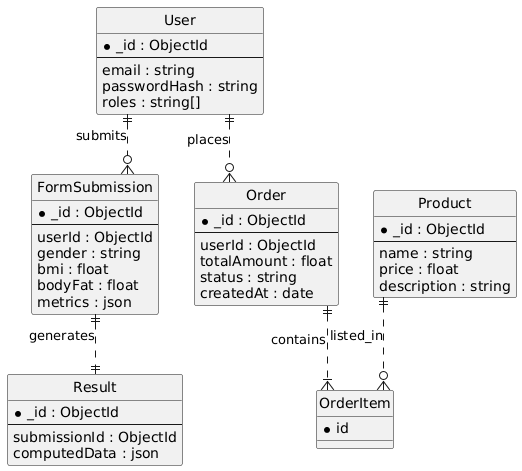

The diagram above was rendered by PlantUML. Its source (embedded in the PNG):
@startuml
' Hide the circle icons for entities
hide circle
skinparam linetype ortho

entity "User" {
  * _id : ObjectId
  --
  email : string
  passwordHash : string
  roles : string[]
}

entity "FormSubmission" {
  * _id : ObjectId
  --
  userId : ObjectId
  gender : string
  bmi : float
  bodyFat : float
  metrics : json
}

entity "Result" {
  * _id : ObjectId
  --
  submissionId : ObjectId
  computedData : json
}

entity "Order" {
  * _id : ObjectId
  --
  userId : ObjectId
  totalAmount : float
  status : string
  createdAt : date
}

entity "Product" {
  * _id : ObjectId
  --
  name : string
  price : float
  description : string
}

entity "OrderItem" {
    * id
}

' Relationships
User ||..o{ FormSubmission : submits
User ||..o{ Order : places
FormSubmission ||..|| Result : generates
Order ||..|{ OrderItem : contains
Product ||..o{ OrderItem : listed_in
@enduml